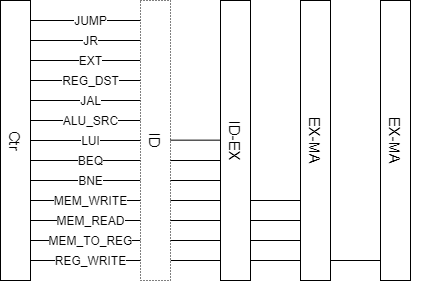

The diagram above was exported from draw.io. Its source (the exported page's mxGraphModel, read from the mxfile embedded in the PNG):
<mxGraphModel dx="716" dy="361" grid="1" gridSize="10" guides="0" tooltips="1" connect="1" arrows="1" fold="1" page="1" pageScale="1" pageWidth="827" pageHeight="1169" math="1" shadow="0">
  <root>
    <mxCell id="0" />
    <mxCell id="1" parent="0" />
    <mxCell id="Nf3aXKIv890OqJHeyr0W-1" value="" style="group" vertex="1" connectable="0" parent="1">
      <mxGeometry x="60" y="320" width="425" height="280" as="geometry" />
    </mxCell>
    <mxCell id="txnOfqLTVzrGV6n_2m_Q-10" value="" style="rounded=0;whiteSpace=wrap;html=1;comic=0;sketch=0;" parent="Nf3aXKIv890OqJHeyr0W-1" vertex="1">
      <mxGeometry width="30" height="280" as="geometry" />
    </mxCell>
    <mxCell id="nihE-TKHudcIIeiTC2EC-29" value="" style="group" parent="Nf3aXKIv890OqJHeyr0W-1" vertex="1" connectable="0">
      <mxGeometry x="30" y="20" width="110" height="240" as="geometry" />
    </mxCell>
    <mxCell id="txnOfqLTVzrGV6n_2m_Q-13" value="" style="endArrow=none;html=1;" parent="nihE-TKHudcIIeiTC2EC-29" edge="1">
      <mxGeometry width="50" height="50" relative="1" as="geometry">
        <mxPoint y="40" as="sourcePoint" />
        <mxPoint x="110" y="40" as="targetPoint" />
      </mxGeometry>
    </mxCell>
    <mxCell id="txnOfqLTVzrGV6n_2m_Q-14" value="" style="endArrow=none;html=1;" parent="nihE-TKHudcIIeiTC2EC-29" edge="1">
      <mxGeometry width="50" height="50" relative="1" as="geometry">
        <mxPoint y="60" as="sourcePoint" />
        <mxPoint x="110" y="60" as="targetPoint" />
      </mxGeometry>
    </mxCell>
    <mxCell id="txnOfqLTVzrGV6n_2m_Q-16" value="" style="endArrow=none;html=1;" parent="nihE-TKHudcIIeiTC2EC-29" edge="1">
      <mxGeometry width="50" height="50" relative="1" as="geometry">
        <mxPoint y="80" as="sourcePoint" />
        <mxPoint x="110" y="80" as="targetPoint" />
      </mxGeometry>
    </mxCell>
    <mxCell id="txnOfqLTVzrGV6n_2m_Q-20" value="" style="endArrow=none;html=1;" parent="nihE-TKHudcIIeiTC2EC-29" edge="1">
      <mxGeometry width="50" height="50" relative="1" as="geometry">
        <mxPoint y="100" as="sourcePoint" />
        <mxPoint x="110" y="100" as="targetPoint" />
      </mxGeometry>
    </mxCell>
    <mxCell id="txnOfqLTVzrGV6n_2m_Q-21" value="" style="endArrow=none;html=1;" parent="nihE-TKHudcIIeiTC2EC-29" edge="1">
      <mxGeometry width="50" height="50" relative="1" as="geometry">
        <mxPoint y="120" as="sourcePoint" />
        <mxPoint x="110" y="120" as="targetPoint" />
      </mxGeometry>
    </mxCell>
    <mxCell id="txnOfqLTVzrGV6n_2m_Q-22" value="" style="endArrow=none;html=1;" parent="nihE-TKHudcIIeiTC2EC-29" edge="1">
      <mxGeometry width="50" height="50" relative="1" as="geometry">
        <mxPoint y="140" as="sourcePoint" />
        <mxPoint x="110" y="140" as="targetPoint" />
      </mxGeometry>
    </mxCell>
    <mxCell id="txnOfqLTVzrGV6n_2m_Q-23" value="" style="endArrow=none;html=1;" parent="nihE-TKHudcIIeiTC2EC-29" edge="1">
      <mxGeometry width="50" height="50" relative="1" as="geometry">
        <mxPoint y="160" as="sourcePoint" />
        <mxPoint x="110" y="160" as="targetPoint" />
      </mxGeometry>
    </mxCell>
    <mxCell id="txnOfqLTVzrGV6n_2m_Q-24" value="" style="endArrow=none;html=1;" parent="nihE-TKHudcIIeiTC2EC-29" edge="1">
      <mxGeometry width="50" height="50" relative="1" as="geometry">
        <mxPoint y="180" as="sourcePoint" />
        <mxPoint x="110" y="180" as="targetPoint" />
      </mxGeometry>
    </mxCell>
    <mxCell id="txnOfqLTVzrGV6n_2m_Q-26" value="" style="endArrow=none;html=1;" parent="nihE-TKHudcIIeiTC2EC-29" edge="1">
      <mxGeometry width="50" height="50" relative="1" as="geometry">
        <mxPoint y="200" as="sourcePoint" />
        <mxPoint x="110" y="200" as="targetPoint" />
      </mxGeometry>
    </mxCell>
    <mxCell id="txnOfqLTVzrGV6n_2m_Q-27" value="" style="endArrow=none;html=1;" parent="nihE-TKHudcIIeiTC2EC-29" edge="1">
      <mxGeometry width="50" height="50" relative="1" as="geometry">
        <mxPoint y="220" as="sourcePoint" />
        <mxPoint x="110" y="220" as="targetPoint" />
      </mxGeometry>
    </mxCell>
    <mxCell id="txnOfqLTVzrGV6n_2m_Q-28" value="" style="endArrow=none;html=1;" parent="nihE-TKHudcIIeiTC2EC-29" edge="1">
      <mxGeometry width="50" height="50" relative="1" as="geometry">
        <mxPoint y="240" as="sourcePoint" />
        <mxPoint x="110" y="240" as="targetPoint" />
      </mxGeometry>
    </mxCell>
    <mxCell id="txnOfqLTVzrGV6n_2m_Q-30" value="" style="endArrow=none;html=1;" parent="nihE-TKHudcIIeiTC2EC-29" edge="1">
      <mxGeometry width="50" height="50" relative="1" as="geometry">
        <mxPoint y="20" as="sourcePoint" />
        <mxPoint x="110" y="20" as="targetPoint" />
      </mxGeometry>
    </mxCell>
    <mxCell id="txnOfqLTVzrGV6n_2m_Q-31" value="" style="endArrow=none;html=1;" parent="nihE-TKHudcIIeiTC2EC-29" edge="1">
      <mxGeometry width="50" height="50" relative="1" as="geometry">
        <mxPoint as="sourcePoint" />
        <mxPoint x="110" as="targetPoint" />
      </mxGeometry>
    </mxCell>
    <mxCell id="txnOfqLTVzrGV6n_2m_Q-38" value="JUMP" style="edgeLabel;html=1;align=center;verticalAlign=middle;resizable=0;points=[];" parent="txnOfqLTVzrGV6n_2m_Q-31" vertex="1" connectable="0">
      <mxGeometry x="-0.5" relative="1" as="geometry">
        <mxPoint x="32" as="offset" />
      </mxGeometry>
    </mxCell>
    <mxCell id="txnOfqLTVzrGV6n_2m_Q-39" value="JR" style="edgeLabel;html=1;align=center;verticalAlign=middle;resizable=0;points=[];" parent="txnOfqLTVzrGV6n_2m_Q-31" vertex="1" connectable="0">
      <mxGeometry x="-0.5" relative="1" as="geometry">
        <mxPoint x="32" y="20" as="offset" />
      </mxGeometry>
    </mxCell>
    <mxCell id="txnOfqLTVzrGV6n_2m_Q-40" value="EXT" style="edgeLabel;html=1;align=center;verticalAlign=middle;resizable=0;points=[];" parent="txnOfqLTVzrGV6n_2m_Q-31" vertex="1" connectable="0">
      <mxGeometry x="-0.5" relative="1" as="geometry">
        <mxPoint x="32" y="40" as="offset" />
      </mxGeometry>
    </mxCell>
    <mxCell id="txnOfqLTVzrGV6n_2m_Q-41" value="REG_DST" style="edgeLabel;html=1;align=center;verticalAlign=middle;resizable=0;points=[];" parent="txnOfqLTVzrGV6n_2m_Q-31" vertex="1" connectable="0">
      <mxGeometry x="-0.5" relative="1" as="geometry">
        <mxPoint x="32" y="60" as="offset" />
      </mxGeometry>
    </mxCell>
    <mxCell id="txnOfqLTVzrGV6n_2m_Q-42" value="JAL" style="edgeLabel;html=1;align=center;verticalAlign=middle;resizable=0;points=[];" parent="txnOfqLTVzrGV6n_2m_Q-31" vertex="1" connectable="0">
      <mxGeometry x="-0.5" relative="1" as="geometry">
        <mxPoint x="32" y="80" as="offset" />
      </mxGeometry>
    </mxCell>
    <mxCell id="nihE-TKHudcIIeiTC2EC-1" value="ALU_SRC" style="edgeLabel;html=1;align=center;verticalAlign=middle;resizable=0;points=[];" parent="txnOfqLTVzrGV6n_2m_Q-31" vertex="1" connectable="0">
      <mxGeometry x="-0.5" relative="1" as="geometry">
        <mxPoint x="32" y="100" as="offset" />
      </mxGeometry>
    </mxCell>
    <mxCell id="nihE-TKHudcIIeiTC2EC-2" value="LUI" style="edgeLabel;html=1;align=center;verticalAlign=middle;resizable=0;points=[];" parent="txnOfqLTVzrGV6n_2m_Q-31" vertex="1" connectable="0">
      <mxGeometry x="-0.5" relative="1" as="geometry">
        <mxPoint x="32" y="120" as="offset" />
      </mxGeometry>
    </mxCell>
    <mxCell id="nihE-TKHudcIIeiTC2EC-3" value="BEQ" style="edgeLabel;html=1;align=center;verticalAlign=middle;resizable=0;points=[];" parent="txnOfqLTVzrGV6n_2m_Q-31" vertex="1" connectable="0">
      <mxGeometry x="-0.5" relative="1" as="geometry">
        <mxPoint x="32" y="140" as="offset" />
      </mxGeometry>
    </mxCell>
    <mxCell id="nihE-TKHudcIIeiTC2EC-4" value="BNE" style="edgeLabel;html=1;align=center;verticalAlign=middle;resizable=0;points=[];" parent="txnOfqLTVzrGV6n_2m_Q-31" vertex="1" connectable="0">
      <mxGeometry x="-0.5" relative="1" as="geometry">
        <mxPoint x="32" y="160" as="offset" />
      </mxGeometry>
    </mxCell>
    <mxCell id="nihE-TKHudcIIeiTC2EC-5" value="MEM_WRITE" style="edgeLabel;html=1;align=center;verticalAlign=middle;resizable=0;points=[];" parent="txnOfqLTVzrGV6n_2m_Q-31" vertex="1" connectable="0">
      <mxGeometry x="-0.5" relative="1" as="geometry">
        <mxPoint x="32" y="180" as="offset" />
      </mxGeometry>
    </mxCell>
    <mxCell id="nihE-TKHudcIIeiTC2EC-6" value="MEM_READ" style="edgeLabel;html=1;align=center;verticalAlign=middle;resizable=0;points=[];" parent="txnOfqLTVzrGV6n_2m_Q-31" vertex="1" connectable="0">
      <mxGeometry x="-0.5" relative="1" as="geometry">
        <mxPoint x="32" y="200" as="offset" />
      </mxGeometry>
    </mxCell>
    <mxCell id="nihE-TKHudcIIeiTC2EC-8" value="MEM_TO_REG" style="edgeLabel;html=1;align=center;verticalAlign=middle;resizable=0;points=[];" parent="txnOfqLTVzrGV6n_2m_Q-31" vertex="1" connectable="0">
      <mxGeometry x="-0.5" relative="1" as="geometry">
        <mxPoint x="32" y="220" as="offset" />
      </mxGeometry>
    </mxCell>
    <mxCell id="nihE-TKHudcIIeiTC2EC-9" value="REG_WRITE" style="edgeLabel;html=1;align=center;verticalAlign=middle;resizable=0;points=[];" parent="txnOfqLTVzrGV6n_2m_Q-31" vertex="1" connectable="0">
      <mxGeometry x="-0.5" relative="1" as="geometry">
        <mxPoint x="32" y="240" as="offset" />
      </mxGeometry>
    </mxCell>
    <mxCell id="nihE-TKHudcIIeiTC2EC-32" value="Ctr" style="text;html=1;align=center;verticalAlign=middle;resizable=0;points=[];autosize=1;strokeColor=none;rotation=90;fontSize=15;" parent="Nf3aXKIv890OqJHeyr0W-1" vertex="1">
      <mxGeometry x="-5" y="130" width="40" height="20" as="geometry" />
    </mxCell>
    <mxCell id="nihE-TKHudcIIeiTC2EC-35" value="" style="endArrow=none;html=1;fontSize=15;" parent="Nf3aXKIv890OqJHeyr0W-1" edge="1">
      <mxGeometry width="50" height="50" relative="1" as="geometry">
        <mxPoint x="170" y="260" as="sourcePoint" />
        <mxPoint x="220" y="260" as="targetPoint" />
      </mxGeometry>
    </mxCell>
    <mxCell id="nihE-TKHudcIIeiTC2EC-36" value="" style="rounded=0;whiteSpace=wrap;html=1;comic=0;sketch=0;dashed=1;dashPattern=1 2;" parent="Nf3aXKIv890OqJHeyr0W-1" vertex="1">
      <mxGeometry x="140" width="30" height="280" as="geometry" />
    </mxCell>
    <mxCell id="nihE-TKHudcIIeiTC2EC-37" value="ID" style="text;html=1;align=center;verticalAlign=middle;resizable=0;points=[];autosize=1;strokeColor=none;rotation=90;fontSize=15;" parent="Nf3aXKIv890OqJHeyr0W-1" vertex="1">
      <mxGeometry x="140" y="130" width="30" height="20" as="geometry" />
    </mxCell>
    <mxCell id="nihE-TKHudcIIeiTC2EC-38" value="" style="endArrow=none;html=1;fontSize=15;" parent="Nf3aXKIv890OqJHeyr0W-1" edge="1">
      <mxGeometry width="50" height="50" relative="1" as="geometry">
        <mxPoint x="170.0000000000001" y="240" as="sourcePoint" />
        <mxPoint x="220.0000000000001" y="240" as="targetPoint" />
      </mxGeometry>
    </mxCell>
    <mxCell id="nihE-TKHudcIIeiTC2EC-39" value="" style="endArrow=none;html=1;fontSize=15;" parent="Nf3aXKIv890OqJHeyr0W-1" edge="1">
      <mxGeometry width="50" height="50" relative="1" as="geometry">
        <mxPoint x="170.0000000000001" y="220" as="sourcePoint" />
        <mxPoint x="220.0000000000001" y="220" as="targetPoint" />
      </mxGeometry>
    </mxCell>
    <mxCell id="nihE-TKHudcIIeiTC2EC-41" value="" style="endArrow=none;html=1;fontSize=15;" parent="Nf3aXKIv890OqJHeyr0W-1" edge="1">
      <mxGeometry width="50" height="50" relative="1" as="geometry">
        <mxPoint x="170.0000000000001" y="200" as="sourcePoint" />
        <mxPoint x="220.0000000000001" y="200" as="targetPoint" />
      </mxGeometry>
    </mxCell>
    <mxCell id="nihE-TKHudcIIeiTC2EC-42" value="" style="endArrow=none;html=1;fontSize=15;" parent="Nf3aXKIv890OqJHeyr0W-1" edge="1">
      <mxGeometry width="50" height="50" relative="1" as="geometry">
        <mxPoint x="170.0000000000001" y="180" as="sourcePoint" />
        <mxPoint x="220.0000000000001" y="180" as="targetPoint" />
      </mxGeometry>
    </mxCell>
    <mxCell id="nihE-TKHudcIIeiTC2EC-43" value="" style="endArrow=none;html=1;fontSize=15;" parent="Nf3aXKIv890OqJHeyr0W-1" edge="1">
      <mxGeometry width="50" height="50" relative="1" as="geometry">
        <mxPoint x="170.0000000000001" y="160" as="sourcePoint" />
        <mxPoint x="220.0000000000001" y="160" as="targetPoint" />
      </mxGeometry>
    </mxCell>
    <mxCell id="nihE-TKHudcIIeiTC2EC-44" value="" style="endArrow=none;html=1;fontSize=15;" parent="Nf3aXKIv890OqJHeyr0W-1" edge="1">
      <mxGeometry width="50" height="50" relative="1" as="geometry">
        <mxPoint x="170.0000000000001" y="139.66000000000003" as="sourcePoint" />
        <mxPoint x="220.0000000000001" y="139.66000000000003" as="targetPoint" />
      </mxGeometry>
    </mxCell>
    <mxCell id="nihE-TKHudcIIeiTC2EC-45" value="" style="endArrow=none;html=1;fontSize=15;" parent="Nf3aXKIv890OqJHeyr0W-1" edge="1">
      <mxGeometry width="50" height="50" relative="1" as="geometry">
        <mxPoint x="250.0000000000001" y="200" as="sourcePoint" />
        <mxPoint x="300.0000000000001" y="200" as="targetPoint" />
      </mxGeometry>
    </mxCell>
    <mxCell id="nihE-TKHudcIIeiTC2EC-46" value="" style="endArrow=none;html=1;fontSize=15;" parent="Nf3aXKIv890OqJHeyr0W-1" edge="1">
      <mxGeometry width="50" height="50" relative="1" as="geometry">
        <mxPoint x="250" y="220" as="sourcePoint" />
        <mxPoint x="300" y="220" as="targetPoint" />
      </mxGeometry>
    </mxCell>
    <mxCell id="nihE-TKHudcIIeiTC2EC-47" value="" style="endArrow=none;html=1;fontSize=15;" parent="Nf3aXKIv890OqJHeyr0W-1" edge="1">
      <mxGeometry width="50" height="50" relative="1" as="geometry">
        <mxPoint x="250" y="240" as="sourcePoint" />
        <mxPoint x="300" y="240" as="targetPoint" />
      </mxGeometry>
    </mxCell>
    <mxCell id="nihE-TKHudcIIeiTC2EC-48" value="" style="endArrow=none;html=1;fontSize=15;" parent="Nf3aXKIv890OqJHeyr0W-1" edge="1">
      <mxGeometry width="50" height="50" relative="1" as="geometry">
        <mxPoint x="250" y="260" as="sourcePoint" />
        <mxPoint x="300" y="260" as="targetPoint" />
      </mxGeometry>
    </mxCell>
    <mxCell id="nihE-TKHudcIIeiTC2EC-49" value="" style="group" parent="Nf3aXKIv890OqJHeyr0W-1" vertex="1" connectable="0">
      <mxGeometry x="220" width="125" height="280" as="geometry" />
    </mxCell>
    <mxCell id="nihE-TKHudcIIeiTC2EC-33" value="" style="rounded=0;whiteSpace=wrap;html=1;comic=0;sketch=0;" parent="nihE-TKHudcIIeiTC2EC-49" vertex="1">
      <mxGeometry width="30" height="280" as="geometry" />
    </mxCell>
    <mxCell id="nihE-TKHudcIIeiTC2EC-30" value="ID-EX" style="text;html=1;align=center;verticalAlign=middle;resizable=0;points=[];autosize=1;strokeColor=none;rotation=90;fontSize=15;" parent="nihE-TKHudcIIeiTC2EC-49" vertex="1">
      <mxGeometry x="-15" y="130" width="60" height="20" as="geometry" />
    </mxCell>
    <mxCell id="nihE-TKHudcIIeiTC2EC-50" value="" style="group" parent="nihE-TKHudcIIeiTC2EC-49" vertex="1" connectable="0">
      <mxGeometry x="80" width="45" height="280" as="geometry" />
    </mxCell>
    <mxCell id="nihE-TKHudcIIeiTC2EC-51" value="" style="rounded=0;whiteSpace=wrap;html=1;comic=0;sketch=0;" parent="nihE-TKHudcIIeiTC2EC-50" vertex="1">
      <mxGeometry width="30" height="280" as="geometry" />
    </mxCell>
    <mxCell id="nihE-TKHudcIIeiTC2EC-52" value="EX-MA" style="text;html=1;align=center;verticalAlign=middle;resizable=0;points=[];autosize=1;strokeColor=none;rotation=90;fontSize=15;" parent="nihE-TKHudcIIeiTC2EC-50" vertex="1">
      <mxGeometry x="-15" y="130" width="60" height="20" as="geometry" />
    </mxCell>
    <mxCell id="nihE-TKHudcIIeiTC2EC-53" value="" style="group" parent="Nf3aXKIv890OqJHeyr0W-1" vertex="1" connectable="0">
      <mxGeometry x="380" width="45" height="280" as="geometry" />
    </mxCell>
    <mxCell id="nihE-TKHudcIIeiTC2EC-54" value="" style="rounded=0;whiteSpace=wrap;html=1;comic=0;sketch=0;" parent="nihE-TKHudcIIeiTC2EC-53" vertex="1">
      <mxGeometry width="30" height="280" as="geometry" />
    </mxCell>
    <mxCell id="nihE-TKHudcIIeiTC2EC-55" value="EX-MA" style="text;html=1;align=center;verticalAlign=middle;resizable=0;points=[];autosize=1;strokeColor=none;rotation=90;fontSize=15;" parent="nihE-TKHudcIIeiTC2EC-53" vertex="1">
      <mxGeometry x="-15" y="130" width="60" height="20" as="geometry" />
    </mxCell>
    <mxCell id="nihE-TKHudcIIeiTC2EC-56" value="" style="endArrow=none;html=1;fontSize=15;" parent="Nf3aXKIv890OqJHeyr0W-1" edge="1">
      <mxGeometry width="50" height="50" relative="1" as="geometry">
        <mxPoint x="329.5" y="260" as="sourcePoint" />
        <mxPoint x="379.5" y="260" as="targetPoint" />
      </mxGeometry>
    </mxCell>
  </root>
</mxGraphModel>